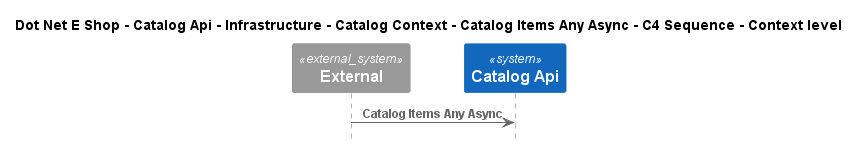

The diagram above was rendered by PlantUML. Its source (embedded in the PNG):
@startuml
!include ..\..\..\..\..\..\..\..\..\.c4s\C4_Sequence.puml

title Dot Net E Shop - Catalog Api - Infrastructure - Catalog Context - Catalog Items Any Async - C4 Sequence - Context level

System_Ext(C4InterFlow.SoftwareSystems.ExternalSystem, "External", "")
System(DotNetEShop.SoftwareSystems.CatalogApi, "Catalog Api", "")

Rel(C4InterFlow.SoftwareSystems.ExternalSystem, DotNetEShop.SoftwareSystems.CatalogApi, "Catalog Items Any Async")


@enduml